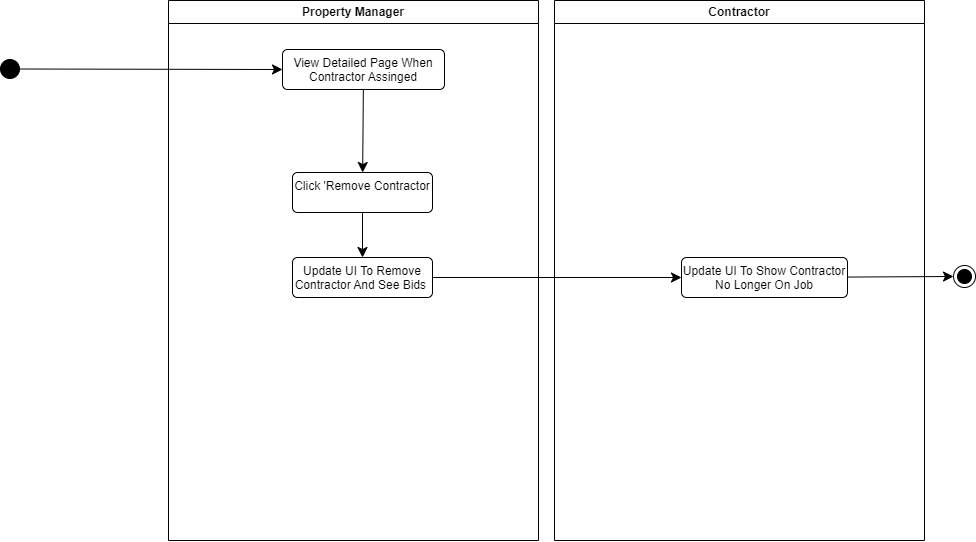

The diagram above was exported from draw.io. Its source (the exported page's mxGraphModel, read from the mxfile embedded in the PNG):
<mxGraphModel dx="2328" dy="1310" grid="0" gridSize="10" guides="1" tooltips="1" connect="1" arrows="1" fold="1" page="0" pageScale="1" pageWidth="827" pageHeight="1169" math="0" shadow="0">
  <root>
    <mxCell id="0" />
    <mxCell id="1" parent="0" />
    <mxCell id="YjIH4yu_JcICC6uqc3TJ-1" value="Property Manager" style="swimlane;whiteSpace=wrap;html=1;" vertex="1" parent="1">
      <mxGeometry x="-147" y="-130" width="370" height="540" as="geometry" />
    </mxCell>
    <mxCell id="YjIH4yu_JcICC6uqc3TJ-2" style="edgeStyle=none;curved=1;rounded=0;orthogonalLoop=1;jettySize=auto;html=1;fontSize=12;startSize=8;endSize=8;" edge="1" parent="YjIH4yu_JcICC6uqc3TJ-1" source="YjIH4yu_JcICC6uqc3TJ-3" target="YjIH4yu_JcICC6uqc3TJ-7">
      <mxGeometry relative="1" as="geometry" />
    </mxCell>
    <mxCell id="YjIH4yu_JcICC6uqc3TJ-3" value="View Detailed Page When Contractor Assinged" style="html=1;align=center;verticalAlign=top;rounded=1;absoluteArcSize=1;arcSize=10;dashed=0;whiteSpace=wrap;" vertex="1" parent="YjIH4yu_JcICC6uqc3TJ-1">
      <mxGeometry x="114" y="49" width="162" height="40" as="geometry" />
    </mxCell>
    <mxCell id="YjIH4yu_JcICC6uqc3TJ-4" style="edgeStyle=none;curved=1;rounded=0;orthogonalLoop=1;jettySize=auto;html=1;entryX=0.5;entryY=0;entryDx=0;entryDy=0;fontSize=12;startSize=8;endSize=8;" edge="1" parent="YjIH4yu_JcICC6uqc3TJ-1">
      <mxGeometry relative="1" as="geometry">
        <mxPoint x="132" y="202" as="targetPoint" />
      </mxGeometry>
    </mxCell>
    <mxCell id="YjIH4yu_JcICC6uqc3TJ-5" style="edgeStyle=none;curved=1;rounded=0;orthogonalLoop=1;jettySize=auto;html=1;entryX=0.5;entryY=0;entryDx=0;entryDy=0;fontSize=12;startSize=8;endSize=8;" edge="1" parent="YjIH4yu_JcICC6uqc3TJ-1">
      <mxGeometry relative="1" as="geometry">
        <Array as="points">
          <mxPoint x="328" y="155" />
        </Array>
        <mxPoint x="148.94736842105272" y="218.94736842105272" as="sourcePoint" />
      </mxGeometry>
    </mxCell>
    <mxCell id="YjIH4yu_JcICC6uqc3TJ-6" value="No" style="edgeLabel;html=1;align=center;verticalAlign=middle;resizable=0;points=[];fontSize=12;" vertex="1" connectable="0" parent="YjIH4yu_JcICC6uqc3TJ-5">
      <mxGeometry x="-0.4746" y="24" relative="1" as="geometry">
        <mxPoint as="offset" />
      </mxGeometry>
    </mxCell>
    <mxCell id="YjIH4yu_JcICC6uqc3TJ-7" value="Click 'Remove Contractor" style="html=1;align=center;verticalAlign=top;rounded=1;absoluteArcSize=1;arcSize=10;dashed=0;whiteSpace=wrap;" vertex="1" parent="YjIH4yu_JcICC6uqc3TJ-1">
      <mxGeometry x="124" y="172" width="140" height="40" as="geometry" />
    </mxCell>
    <mxCell id="YjIH4yu_JcICC6uqc3TJ-10" value="Update UI To Remove Contractor And See Bids&amp;nbsp;" style="html=1;align=center;verticalAlign=top;rounded=1;absoluteArcSize=1;arcSize=10;dashed=0;whiteSpace=wrap;" vertex="1" parent="YjIH4yu_JcICC6uqc3TJ-1">
      <mxGeometry x="124" y="257" width="140" height="40" as="geometry" />
    </mxCell>
    <mxCell id="YjIH4yu_JcICC6uqc3TJ-11" style="edgeStyle=none;curved=1;rounded=0;orthogonalLoop=1;jettySize=auto;html=1;fontSize=12;startSize=8;endSize=8;exitX=0.5;exitY=1;exitDx=0;exitDy=0;" edge="1" parent="YjIH4yu_JcICC6uqc3TJ-1" source="YjIH4yu_JcICC6uqc3TJ-7" target="YjIH4yu_JcICC6uqc3TJ-10">
      <mxGeometry relative="1" as="geometry">
        <mxPoint x="458" y="173" as="targetPoint" />
      </mxGeometry>
    </mxCell>
    <mxCell id="YjIH4yu_JcICC6uqc3TJ-17" style="edgeStyle=none;curved=1;rounded=0;orthogonalLoop=1;jettySize=auto;html=1;entryX=0;entryY=0.5;entryDx=0;entryDy=0;fontSize=12;startSize=8;endSize=8;" edge="1" parent="1" source="YjIH4yu_JcICC6uqc3TJ-18" target="YjIH4yu_JcICC6uqc3TJ-3">
      <mxGeometry relative="1" as="geometry" />
    </mxCell>
    <mxCell id="YjIH4yu_JcICC6uqc3TJ-18" value="" style="ellipse;fillColor=strokeColor;html=1;" vertex="1" parent="1">
      <mxGeometry x="-315" y="-71" width="19" height="19" as="geometry" />
    </mxCell>
    <mxCell id="YjIH4yu_JcICC6uqc3TJ-23" value="Contractor" style="swimlane;whiteSpace=wrap;html=1;" vertex="1" parent="1">
      <mxGeometry x="239" y="-130" width="370" height="540" as="geometry" />
    </mxCell>
    <mxCell id="YjIH4yu_JcICC6uqc3TJ-26" style="edgeStyle=none;curved=1;rounded=0;orthogonalLoop=1;jettySize=auto;html=1;entryX=0.5;entryY=0;entryDx=0;entryDy=0;fontSize=12;startSize=8;endSize=8;" edge="1" parent="YjIH4yu_JcICC6uqc3TJ-23">
      <mxGeometry relative="1" as="geometry">
        <mxPoint x="132" y="202" as="targetPoint" />
      </mxGeometry>
    </mxCell>
    <mxCell id="YjIH4yu_JcICC6uqc3TJ-27" style="edgeStyle=none;curved=1;rounded=0;orthogonalLoop=1;jettySize=auto;html=1;entryX=0.5;entryY=0;entryDx=0;entryDy=0;fontSize=12;startSize=8;endSize=8;" edge="1" parent="YjIH4yu_JcICC6uqc3TJ-23">
      <mxGeometry relative="1" as="geometry">
        <Array as="points">
          <mxPoint x="328" y="155" />
        </Array>
        <mxPoint x="148.94736842105272" y="218.94736842105272" as="sourcePoint" />
      </mxGeometry>
    </mxCell>
    <mxCell id="YjIH4yu_JcICC6uqc3TJ-28" value="No" style="edgeLabel;html=1;align=center;verticalAlign=middle;resizable=0;points=[];fontSize=12;" vertex="1" connectable="0" parent="YjIH4yu_JcICC6uqc3TJ-27">
      <mxGeometry x="-0.4746" y="24" relative="1" as="geometry">
        <mxPoint as="offset" />
      </mxGeometry>
    </mxCell>
    <mxCell id="YjIH4yu_JcICC6uqc3TJ-30" value="Update UI To Show Contractor No Longer On Job" style="html=1;align=center;verticalAlign=top;rounded=1;absoluteArcSize=1;arcSize=10;dashed=0;whiteSpace=wrap;" vertex="1" parent="YjIH4yu_JcICC6uqc3TJ-23">
      <mxGeometry x="127" y="257" width="166" height="40" as="geometry" />
    </mxCell>
    <mxCell id="YjIH4yu_JcICC6uqc3TJ-32" style="edgeStyle=none;curved=1;rounded=0;orthogonalLoop=1;jettySize=auto;html=1;fontSize=12;startSize=8;endSize=8;" edge="1" parent="1" source="YjIH4yu_JcICC6uqc3TJ-10" target="YjIH4yu_JcICC6uqc3TJ-30">
      <mxGeometry relative="1" as="geometry" />
    </mxCell>
    <mxCell id="YjIH4yu_JcICC6uqc3TJ-33" value="" style="ellipse;html=1;shape=endState;fillColor=strokeColor;" vertex="1" parent="1">
      <mxGeometry x="638" y="135" width="22" height="22" as="geometry" />
    </mxCell>
    <mxCell id="YjIH4yu_JcICC6uqc3TJ-34" style="edgeStyle=none;curved=1;rounded=0;orthogonalLoop=1;jettySize=auto;html=1;entryX=0;entryY=0.5;entryDx=0;entryDy=0;fontSize=12;startSize=8;endSize=8;" edge="1" parent="1" source="YjIH4yu_JcICC6uqc3TJ-30" target="YjIH4yu_JcICC6uqc3TJ-33">
      <mxGeometry relative="1" as="geometry" />
    </mxCell>
  </root>
</mxGraphModel>